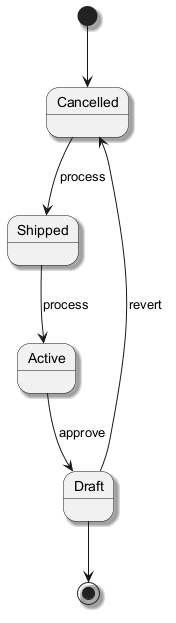

The diagram above was rendered by PlantUML. Its source (embedded in the PNG):
@startuml
skinparam backgroundColor #FFFFFF
skinparam classBackgroundColor #F1F8E9
skinparam classBorderColor #33691E
skinparam shadowing true
[*] --> Cancelled
Cancelled --> Shipped : process
Shipped --> Active : process
Active --> Draft : approve
Draft --> Cancelled : revert
Draft --> [*]
@enduml